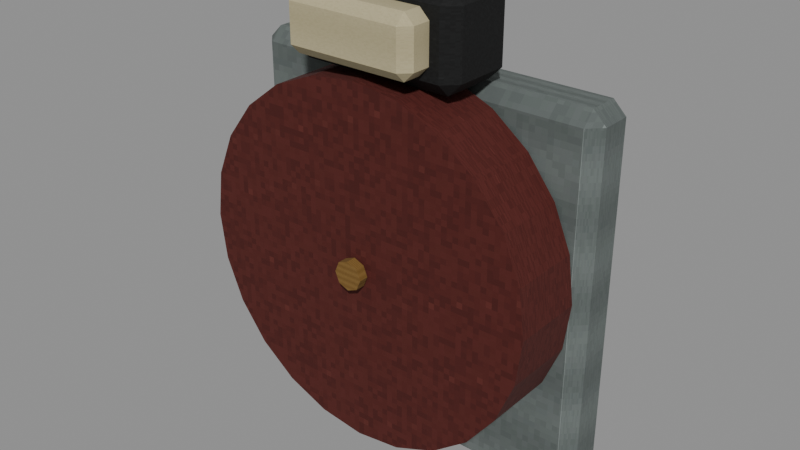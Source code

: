 # Source: level_event_fire_alarm.blend  (saved by Blender 5.0.118; exported with 4.5.12 LTS)
import bpy
from mathutils import Matrix  # noqa: F401  (used for matrix-valued properties, if any)

bpy.ops.wm.read_factory_settings(use_empty=True)
scene = bpy.context.scene
scene.name = 'Scene'

# ---- images (referenced by path relative to the original .blend; pixels are not part of the script)
import os
ASSET_DIR = os.environ.get("B2B_ASSET_DIR", "")  # directory of the original .blend (textures are referenced by path, not embedded)
HERE = os.path.dirname(os.path.abspath(__file__))  # packed textures are extracted next to this script under _unpacked/

def load_image(name, relpath, width, height, colorspace="sRGB"):
    """Load a texture the original file referenced (path relative to the .blend, or extracted next to this script)."""
    p = next((c for c in (os.path.join(HERE, relpath), os.path.join(ASSET_DIR, relpath)) if relpath and os.path.exists(c)), "")
    if p:
        img = bpy.data.images.load(p, check_existing=True)
        img.name = name
    else:  # same state as the original file: an image datablock whose file is absent (Cycles renders it pink)
        img = bpy.data.images.new(name, width, height)
        img.source = "FILE"
        img.filepath = "//" + (relpath or name)
    img.colorspace_settings.name = colorspace
    return img
img_original_steel_diffuse = load_image('Original steel diffuse', '_unpacked/Original_steel_diffuse.0c379933.png', 64, 64, 'sRGB')
img_original_red_diffuse = load_image('Original red diffuse', '_unpacked/Original_red_diffuse.520a9272.png', 64, 64, 'sRGB')
img_original_brass_diffuse = load_image('Original brass diffuse', '_unpacked/Original_brass_diffuse.58cbfc05.png', 64, 64, 'sRGB')
img_original_black_diffuse = load_image('Original black diffuse', '_unpacked/Original_black_diffuse.c396ad65.png', 64, 64, 'sRGB')
img_original_ivory_diffuse = load_image('Original ivory diffuse', '_unpacked/Original_ivory_diffuse.82a31083.png', 64, 64, 'sRGB')

# ---- materials (node trees are filled in below, after node groups)
mat_rebuild_original_steel = bpy.data.materials.new('Rebuild Original steel')
mat_rebuild_original_red = bpy.data.materials.new('Rebuild Original red')
mat_rebuild_original_brass = bpy.data.materials.new('Rebuild Original brass')
mat_rebuild_original_black = bpy.data.materials.new('Rebuild Original black')
mat_rebuild_original_ivory = bpy.data.materials.new('Rebuild Original ivory')

# ---- material node trees
mat_rebuild_original_steel.use_nodes = True; mat_rebuild_original_steel.node_tree.nodes.clear()
_N = mat_rebuild_original_steel.node_tree.nodes; _L = mat_rebuild_original_steel.node_tree.links
n0 = _N.new('ShaderNodeBsdfPrincipled'); n0.name = 'Principled BSDF'; n0.location = (-200, 100)
n0.inputs[2].default_value = 0.88
n1 = _N.new('ShaderNodeOutputMaterial'); n1.name = 'Material Output'; n1.location = (200, 100)
n2 = _N.new('ShaderNodeTexImage'); n2.name = 'Image Texture'; n2.location = (0, 0)
n2.image = img_original_steel_diffuse
n2.interpolation = 'Closest'
_L.new(n0.outputs[0], n1.inputs[0])
_L.new(n2.outputs[0], n0.inputs[0])
n1.is_active_output = True
mat_rebuild_original_red.use_nodes = True; mat_rebuild_original_red.node_tree.nodes.clear()
_N = mat_rebuild_original_red.node_tree.nodes; _L = mat_rebuild_original_red.node_tree.links
n0 = _N.new('ShaderNodeBsdfPrincipled'); n0.name = 'Principled BSDF'; n0.location = (-200, 100)
n0.inputs[2].default_value = 0.88
n1 = _N.new('ShaderNodeOutputMaterial'); n1.name = 'Material Output'; n1.location = (200, 100)
n2 = _N.new('ShaderNodeTexImage'); n2.name = 'Image Texture'; n2.location = (0, 0)
n2.image = img_original_red_diffuse
n2.interpolation = 'Closest'
_L.new(n0.outputs[0], n1.inputs[0])
_L.new(n2.outputs[0], n0.inputs[0])
n1.is_active_output = True
mat_rebuild_original_brass.use_nodes = True; mat_rebuild_original_brass.node_tree.nodes.clear()
_N = mat_rebuild_original_brass.node_tree.nodes; _L = mat_rebuild_original_brass.node_tree.links
n0 = _N.new('ShaderNodeBsdfPrincipled'); n0.name = 'Principled BSDF'; n0.location = (-200, 100)
n0.inputs[2].default_value = 0.88
n1 = _N.new('ShaderNodeOutputMaterial'); n1.name = 'Material Output'; n1.location = (200, 100)
n2 = _N.new('ShaderNodeTexImage'); n2.name = 'Image Texture'; n2.location = (0, 0)
n2.image = img_original_brass_diffuse
n2.interpolation = 'Closest'
_L.new(n0.outputs[0], n1.inputs[0])
_L.new(n2.outputs[0], n0.inputs[0])
n1.is_active_output = True
mat_rebuild_original_black.use_nodes = True; mat_rebuild_original_black.node_tree.nodes.clear()
_N = mat_rebuild_original_black.node_tree.nodes; _L = mat_rebuild_original_black.node_tree.links
n0 = _N.new('ShaderNodeBsdfPrincipled'); n0.name = 'Principled BSDF'; n0.location = (-200, 100)
n0.inputs[2].default_value = 0.88
n1 = _N.new('ShaderNodeOutputMaterial'); n1.name = 'Material Output'; n1.location = (200, 100)
n2 = _N.new('ShaderNodeTexImage'); n2.name = 'Image Texture'; n2.location = (0, 0)
n2.image = img_original_black_diffuse
n2.interpolation = 'Closest'
_L.new(n0.outputs[0], n1.inputs[0])
_L.new(n2.outputs[0], n0.inputs[0])
n1.is_active_output = True
mat_rebuild_original_ivory.use_nodes = True; mat_rebuild_original_ivory.node_tree.nodes.clear()
_N = mat_rebuild_original_ivory.node_tree.nodes; _L = mat_rebuild_original_ivory.node_tree.links
n0 = _N.new('ShaderNodeBsdfPrincipled'); n0.name = 'Principled BSDF'; n0.location = (-200, 100)
n0.inputs[2].default_value = 0.88
n1 = _N.new('ShaderNodeOutputMaterial'); n1.name = 'Material Output'; n1.location = (200, 100)
n2 = _N.new('ShaderNodeTexImage'); n2.name = 'Image Texture'; n2.location = (0, 0)
n2.image = img_original_ivory_diffuse
n2.interpolation = 'Closest'
_L.new(n0.outputs[0], n1.inputs[0])
_L.new(n2.outputs[0], n0.inputs[0])
n1.is_active_output = True

# ---- meshes
me_cube = bpy.data.meshes.new('Cube')
me_cube.from_pydata([(-0.107, -0.0095, 0.0), (-0.107, -0.0175, 0.008), (-0.115, -0.0095, 0.008), (-0.107, -0.0175, 0.232), (-0.107, -0.0095, 0.24), (-0.115, -0.0095, 0.232), (-0.107, 0.0095, 0.0), (-0.115, 0.0095, 0.008), (-0.107, 0.0175, 0.008), (-0.107, 0.0095, 0.24), (-0.107, 0.0175, 0.232), (-0.115, 0.0095, 0.232), (0.107, -0.0095, 0.0), (0.115, -0.0095, 0.008), (0.107, -0.0175, 0.008), (0.107, -0.0095, 0.24), (0.107, -0.0175, 0.232), (0.115, -0.0095, 0.232), (0.107, 0.0095, 0.0), (0.107, 0.0175, 0.008), (0.115, 0.0095, 0.008), (0.107, 0.0095, 0.24), (0.115, 0.0095, 0.232), (0.107, 0.0175, 0.232), (-0.11, -0.02, 0.135), (-0.1063, -0.02, 0.1065), (-0.09526, -0.02, 0.08), (-0.07778, -0.02, 0.05722), (-0.055, -0.02, 0.03974), (-0.02847, -0.02, 0.02875), (-6.736e-18, -0.02, 0.025), (0.02847, -0.02, 0.02875), (0.055, -0.02, 0.03974), (0.07778, -0.02, 0.05722), (0.09526, -0.02, 0.08), (0.1063, -0.02, 0.1065), (0.11, -0.02, 0.135), (0.1063, -0.02, 0.1635), (0.09526, -0.02, 0.19), (0.07778, -0.02, 0.2128), (0.055, -0.02, 0.2303), (0.02847, -0.02, 0.2413), (2.021e-17, -0.02, 0.245), (-0.02847, -0.02, 0.2413), (-0.055, -0.02, 0.2303), (-0.07778, -0.02, 0.2128), (-0.09526, -0.02, 0.19), (-0.1063, -0.02, 0.1635), (-0.11, -0.065, 0.135), (-0.1063, -0.065, 0.1065), (-0.09526, -0.065, 0.08), (-0.07778, -0.065, 0.05722), (-0.055, -0.065, 0.03974), (-0.02847, -0.065, 0.02875), (-6.736e-18, -0.065, 0.025), (0.02847, -0.065, 0.02875), (0.055, -0.065, 0.03974), (0.07778, -0.065, 0.05722), (0.09526, -0.065, 0.08), (0.1063, -0.065, 0.1065), (0.11, -0.065, 0.135), (0.1063, -0.065, 0.1635), (0.09526, -0.065, 0.19), (0.07778, -0.065, 0.2128), (0.055, -0.065, 0.2303), (0.02847, -0.065, 0.2413), (2.021e-17, -0.065, 0.245), (-0.02847, -0.065, 0.2413), (-0.055, -0.065, 0.2303), (-0.07778, -0.065, 0.2128), (-0.09526, -0.065, 0.19), (-0.1063, -0.065, 0.1635), (-0.009, -0.066, 0.135), (-0.006364, -0.066, 0.1286), (-5.511e-19, -0.066, 0.126), (0.006364, -0.066, 0.1286), (0.009, -0.066, 0.135), (0.006364, -0.066, 0.1414), (1.653e-18, -0.066, 0.144), (-0.006364, -0.066, 0.1414), (-0.009, -0.072, 0.135), (-0.006364, -0.072, 0.1286), (-5.511e-19, -0.072, 0.126), (0.006364, -0.072, 0.1286), (0.009, -0.072, 0.135), (0.006364, -0.072, 0.1414), (1.653e-18, -0.072, 0.144), (-0.006364, -0.072, 0.1414), (-0.047, -0.047, 0.2425), (-0.047, -0.055, 0.2505), (-0.055, -0.047, 0.2505), (-0.047, -0.055, 0.2895), (-0.047, -0.047, 0.2975), (-0.055, -0.047, 0.2895), (-0.047, -0.013, 0.2425), (-0.055, -0.013, 0.2505), (-0.047, -0.005, 0.2505), (-0.047, -0.013, 0.2975), (-0.047, -0.005, 0.2895), (-0.055, -0.013, 0.2895), (0.047, -0.047, 0.2425), (0.055, -0.047, 0.2505), (0.047, -0.055, 0.2505), (0.047, -0.047, 0.2975), (0.047, -0.055, 0.2895), (0.055, -0.047, 0.2895), (0.047, -0.013, 0.2425), (0.047, -0.005, 0.2505), (0.055, -0.013, 0.2505), (0.047, -0.013, 0.2975), (0.055, -0.013, 0.2895), (0.047, -0.005, 0.2895), (-0.035, -0.0665, 0.2525), (-0.035, -0.0725, 0.2585), (-0.041, -0.0665, 0.2585), (-0.035, -0.0725, 0.2815), (-0.035, -0.0665, 0.2875), (-0.041, -0.0665, 0.2815), (-0.035, -0.0535, 0.2525), (-0.041, -0.0535, 0.2585), (-0.035, -0.0475, 0.2585), (-0.035, -0.0535, 0.2875), (-0.035, -0.0475, 0.2815), (-0.041, -0.0535, 0.2815), (0.035, -0.0665, 0.2525), (0.041, -0.0665, 0.2585), (0.035, -0.0725, 0.2585), (0.035, -0.0665, 0.2875), (0.035, -0.0725, 0.2815), (0.041, -0.0665, 0.2815), (0.035, -0.0535, 0.2525), (0.035, -0.0475, 0.2585), (0.041, -0.0535, 0.2585), (0.035, -0.0535, 0.2875), (0.041, -0.0535, 0.2815), (0.035, -0.0475, 0.2815)], [], [(0, 1, 2), (3, 4, 5), (6, 7, 8), (9, 10, 11), (12, 13, 14), (15, 16, 17), (18, 19, 20), (21, 22, 23), (6, 0, 2, 7), (1, 3, 5, 2), (4, 9, 11, 5), (10, 8, 7, 11), (18, 6, 8, 19), (9, 21, 23, 10), (22, 20, 19, 23), (12, 18, 20, 13), (21, 15, 17, 22), (16, 14, 13, 17), (0, 12, 14, 1), (15, 4, 3, 16), (6, 18, 12, 0), (2, 5, 11, 7), (14, 16, 3, 1), (21, 9, 4, 15), (8, 10, 23, 19), (20, 22, 17, 13), (47, 46, 45, 44, 43, 42, 41, 40, 39, 38, 37, 36, 35, 34, 33, 32, 31, 30, 29, 28, 27, 26, 25, 24), (48, 49, 50, 51, 52, 53, 54, 55, 56, 57, 58, 59, 60, 61, 62, 63, 64, 65, 66, 67, 68, 69, 70, 71), (24, 25, 49, 48), (25, 26, 50, 49), (26, 27, 51, 50), (27, 28, 52, 51), (28, 29, 53, 52), (29, 30, 54, 53), (30, 31, 55, 54), (31, 32, 56, 55), (32, 33, 57, 56), (33, 34, 58, 57), (34, 35, 59, 58), (35, 36, 60, 59), (36, 37, 61, 60), (37, 38, 62, 61), (38, 39, 63, 62), (39, 40, 64, 63), (40, 41, 65, 64), (41, 42, 66, 65), (42, 43, 67, 66), (43, 44, 68, 67), (44, 45, 69, 68), (45, 46, 70, 69), (46, 47, 71, 70), (47, 24, 48, 71), (79, 78, 77, 76, 75, 74, 73, 72), (80, 81, 82, 83, 84, 85, 86, 87), (72, 73, 81, 80), (73, 74, 82, 81), (74, 75, 83, 82), (75, 76, 84, 83), (76, 77, 85, 84), (77, 78, 86, 85), (78, 79, 87, 86), (79, 72, 80, 87), (88, 89, 90), (91, 92, 93), (94, 95, 96), (97, 98, 99), (100, 101, 102), (103, 104, 105), (106, 107, 108), (109, 110, 111), (94, 88, 90, 95), (89, 91, 93, 90), (92, 97, 99, 93), (98, 96, 95, 99), (106, 94, 96, 107), (97, 109, 111, 98), (110, 108, 107, 111), (100, 106, 108, 101), (109, 103, 105, 110), (104, 102, 101, 105), (88, 100, 102, 89), (103, 92, 91, 104), (94, 106, 100, 88), (90, 93, 99, 95), (102, 104, 91, 89), (109, 97, 92, 103), (96, 98, 111, 107), (108, 110, 105, 101), (112, 113, 114), (115, 116, 117), (118, 119, 120), (121, 122, 123), (124, 125, 126), (127, 128, 129), (130, 131, 132), (133, 134, 135), (118, 112, 114, 119), (113, 115, 117, 114), (116, 121, 123, 117), (122, 120, 119, 123), (130, 118, 120, 131), (121, 133, 135, 122), (134, 132, 131, 135), (124, 130, 132, 125), (133, 127, 129, 134), (128, 126, 125, 129), (112, 124, 126, 113), (127, 116, 115, 128), (118, 130, 124, 112), (114, 117, 123, 119), (126, 128, 115, 113), (133, 121, 116, 127), (120, 122, 135, 131), (132, 134, 129, 125)])
me_cube.polygons.foreach_set('material_index', [0, 0, 0, 0, 0, 0, 0, 0, 0, 0, 0, 0, 0, 0, 0, 0, 0, 0, 0, 0, 0, 0, 0, 0, 0, 0, 1, 1, 1, 1, 1, 1, 1, 1, 1, 1, 1, 1, 1, 1, 1, 1, 1, 1, 1, 1, 1, 1, 1, 1, 1, 1, 2, 2, 2, 2, 2, 2, 2, 2, 2, 2, 3, 3, 3, 3, 3, 3, 3, 3, 3, 3, 3, 3, 3, 3, 3, 3, 3, 3, 3, 3, 3, 3, 3, 3, 3, 3, 4, 4, 4, 4, 4, 4, 4, 4, 4, 4, 4, 4, 4, 4, 4, 4, 4, 4, 4, 4, 4, 4, 4, 4, 4, 4])
_uv = me_cube.uv_layers.new(name='UVMap')
_uv.uv.foreach_set('vector', [0.05804, 0.025, 0.05804, 0.05667, 0.025, 0.05667, 0.025, 0.9433, 0.2421, 0.975, 0.2421, 0.9433, 0.7579, 0.025, 0.7579, 0.05667, 0.975, 0.05667, 0.05804, 0.975, 0.05804, 0.9433, 0.025, 0.9433, 0.2421, 0.025, 0.2421, 0.05667, 0.025, 0.05667, 0.942, 0.975, 0.942, 0.9433, 0.975, 0.9433, 0.942, 0.025, 0.942, 0.05667, 0.975, 0.05667, 0.7579, 0.975, 0.7579, 0.9433, 0.975, 0.9433, 0.7579, 0.025, 0.2421, 0.025, 0.2421, 0.05667, 0.7579, 0.05667, 0.025, 0.05667, 0.025, 0.9433, 0.2421, 0.9433, 0.2421, 0.05667, 0.2421, 0.975, 0.7579, 0.975, 0.7579, 0.9433, 0.2421, 0.9433, 0.975, 0.9433, 0.975, 0.05667, 0.7579, 0.05667, 0.7579, 0.9433, 0.942, 0.025, 0.05804, 0.025, 0.05804, 0.05667, 0.942, 0.05667, 0.05804, 0.975, 0.942, 0.975, 0.942, 0.9433, 0.05804, 0.9433, 0.7579, 0.9433, 0.7579, 0.05667, 0.975, 0.05667, 0.975, 0.9433, 0.2421, 0.025, 0.7579, 0.025, 0.7579, 0.05667, 0.2421, 0.05667, 0.7579, 0.975, 0.2421, 0.975, 0.2421, 0.9433, 0.7579, 0.9433, 0.025, 0.9433, 0.025, 0.05667, 0.2421, 0.05667, 0.2421, 0.9433, 0.05804, 0.025, 0.942, 0.025, 0.942, 0.05667, 0.05804, 0.05667, 0.942, 0.975, 0.05804, 0.975, 0.05804, 0.9433, 0.942, 0.9433, 0.05804, 0.7579, 0.942, 0.7579, 0.942, 0.2421, 0.05804, 0.2421, 0.2421, 0.05667, 0.2421, 0.9433, 0.7579, 0.9433, 0.7579, 0.05667, 0.942, 0.05667, 0.942, 0.9433, 0.05804, 0.9433, 0.05804, 0.05667, 0.942, 0.7579, 0.05804, 0.7579, 0.05804, 0.2421, 0.942, 0.2421, 0.05804, 0.05667, 0.05804, 0.9433, 0.942, 0.9433, 0.942, 0.05667, 0.7579, 0.05667, 0.7579, 0.9433, 0.2421, 0.9433, 0.2421, 0.05667, 0.04119, 0.6229, 0.08864, 0.7375, 0.1641, 0.8359, 0.2625, 0.9114, 0.3771, 0.9588, 0.5, 0.975, 0.6229, 0.9588, 0.7375, 0.9114, 0.8359, 0.8359, 0.9114, 0.7375, 0.9588, 0.6229, 0.975, 0.5, 0.9588, 0.3771, 0.9114, 0.2625, 0.8359, 0.1641, 0.7375, 0.08864, 0.6229, 0.04119, 0.5, 0.025, 0.3771, 0.04119, 0.2625, 0.08864, 0.1641, 0.1641, 0.08864, 0.2625, 0.04119, 0.3771, 0.025, 0.5, 0.025, 0.5, 0.04119, 0.3771, 0.08864, 0.2625, 0.1641, 0.1641, 0.2625, 0.08864, 0.3771, 0.04119, 0.5, 0.025, 0.6229, 0.04119, 0.7375, 0.08864, 0.8359, 0.1641, 0.9114, 0.2625, 0.9588, 0.3771, 0.975, 0.5, 0.9588, 0.6229, 0.9114, 0.7375, 0.8359, 0.8359, 0.7375, 0.9114, 0.6229, 0.9588, 0.5, 0.975, 0.3771, 0.9588, 0.2625, 0.9114, 0.1641, 0.8359, 0.08864, 0.7375, 0.04119, 0.6229, 0.975, 0.5, 0.975, 0.3771, 0.025, 0.3771, 0.025, 0.5, 0.975, 0.3771, 0.975, 0.2625, 0.025, 0.2625, 0.025, 0.3771, 0.975, 0.2625, 0.975, 0.1641, 0.025, 0.1641, 0.025, 0.2625, 0.1641, 0.975, 0.2625, 0.975, 0.2625, 0.025, 0.1641, 0.025, 0.2625, 0.975, 0.3771, 0.975, 0.3771, 0.025, 0.2625, 0.025, 0.3771, 0.975, 0.5, 0.975, 0.5, 0.025, 0.3771, 0.025, 0.5, 0.975, 0.6229, 0.975, 0.6229, 0.025, 0.5, 0.025, 0.6229, 0.975, 0.7375, 0.975, 0.7375, 0.025, 0.6229, 0.025, 0.7375, 0.975, 0.8359, 0.975, 0.8359, 0.025, 0.7375, 0.025, 0.975, 0.1641, 0.975, 0.2625, 0.025, 0.2625, 0.025, 0.1641, 0.975, 0.2625, 0.975, 0.3771, 0.025, 0.3771, 0.025, 0.2625, 0.975, 0.3771, 0.975, 0.5, 0.025, 0.5, 0.025, 0.3771, 0.975, 0.5, 0.975, 0.6229, 0.025, 0.6229, 0.025, 0.5, 0.975, 0.6229, 0.975, 0.7375, 0.025, 0.7375, 0.025, 0.6229, 0.975, 0.7375, 0.975, 0.8359, 0.025, 0.8359, 0.025, 0.7375, 0.8359, 0.975, 0.7375, 0.975, 0.7375, 0.025, 0.8359, 0.025, 0.7375, 0.975, 0.6229, 0.975, 0.6229, 0.025, 0.7375, 0.025, 0.6229, 0.975, 0.5, 0.975, 0.5, 0.025, 0.6229, 0.025, 0.5, 0.975, 0.3771, 0.975, 0.3771, 0.025, 0.5, 0.025, 0.3771, 0.975, 0.2625, 0.975, 0.2625, 0.025, 0.3771, 0.025, 0.2625, 0.975, 0.1641, 0.975, 0.1641, 0.025, 0.2625, 0.025, 0.975, 0.8359, 0.975, 0.7375, 0.025, 0.7375, 0.025, 0.8359, 0.975, 0.7375, 0.975, 0.6229, 0.025, 0.6229, 0.025, 0.7375, 0.975, 0.6229, 0.975, 0.5, 0.025, 0.5, 0.025, 0.6229, 0.1641, 0.8359, 0.5, 0.975, 0.8359, 0.8359, 0.975, 0.5, 0.8359, 0.1641, 0.5, 0.025, 0.1641, 0.1641, 0.025, 0.5, 0.025, 0.5, 0.1641, 0.1641, 0.5, 0.025, 0.8359, 0.1641, 0.975, 0.5, 0.8359, 0.8359, 0.5, 0.975, 0.1641, 0.8359, 0.975, 0.5, 0.975, 0.1641, 0.025, 0.1641, 0.025, 0.5, 0.1641, 0.975, 0.5, 0.975, 0.5, 0.025, 0.1641, 0.025, 0.5, 0.975, 0.8359, 0.975, 0.8359, 0.025, 0.5, 0.025, 0.975, 0.1641, 0.975, 0.5, 0.025, 0.5, 0.025, 0.1641, 0.975, 0.5, 0.975, 0.8359, 0.025, 0.8359, 0.025, 0.5, 0.8359, 0.975, 0.5, 0.975, 0.5, 0.025, 0.8359, 0.025, 0.5, 0.975, 0.1641, 0.975, 0.1641, 0.025, 0.5, 0.025, 0.975, 0.8359, 0.975, 0.5, 0.025, 0.5, 0.025, 0.8359, 0.09409, 0.025, 0.09409, 0.1632, 0.025, 0.1632, 0.09409, 0.8368, 0.09409, 0.975, 0.025, 0.8368, 0.09409, 0.025, 0.025, 0.1632, 0.09409, 0.1632, 0.09409, 0.975, 0.09409, 0.8368, 0.025, 0.8368, 0.9059, 0.025, 0.975, 0.1632, 0.9059, 0.1632, 0.9059, 0.975, 0.9059, 0.8368, 0.975, 0.8368, 0.9059, 0.025, 0.9059, 0.1632, 0.975, 0.1632, 0.9059, 0.975, 0.975, 0.8368, 0.9059, 0.8368, 0.823, 0.025, 0.177, 0.025, 0.177, 0.1632, 0.823, 0.1632, 0.09409, 0.1632, 0.09409, 0.8368, 0.025, 0.8368, 0.025, 0.1632, 0.177, 0.975, 0.823, 0.975, 0.823, 0.8368, 0.177, 0.8368, 0.09409, 0.8368, 0.09409, 0.1632, 0.025, 0.1632, 0.025, 0.8368, 0.9059, 0.025, 0.09409, 0.025, 0.09409, 0.1632, 0.9059, 0.1632, 0.09409, 0.975, 0.9059, 0.975, 0.9059, 0.8368, 0.09409, 0.8368, 0.975, 0.8368, 0.975, 0.1632, 0.9059, 0.1632, 0.9059, 0.8368, 0.177, 0.025, 0.823, 0.025, 0.823, 0.1632, 0.177, 0.1632, 0.823, 0.975, 0.177, 0.975, 0.177, 0.8368, 0.823, 0.8368, 0.9059, 0.8368, 0.9059, 0.1632, 0.975, 0.1632, 0.975, 0.8368, 0.09409, 0.025, 0.9059, 0.025, 0.9059, 0.1632, 0.09409, 0.1632, 0.9059, 0.975, 0.09409, 0.975, 0.09409, 0.8368, 0.9059, 0.8368, 0.09409, 0.823, 0.9059, 0.823, 0.9059, 0.177, 0.09409, 0.177, 0.177, 0.1632, 0.177, 0.8368, 0.823, 0.8368, 0.823, 0.1632, 0.9059, 0.1632, 0.9059, 0.8368, 0.09409, 0.8368, 0.09409, 0.1632, 0.9059, 0.823, 0.09409, 0.823, 0.09409, 0.177, 0.9059, 0.177, 0.09409, 0.1632, 0.09409, 0.8368, 0.9059, 0.8368, 0.9059, 0.1632, 0.823, 0.1632, 0.823, 0.8368, 0.177, 0.8368, 0.177, 0.1632, 0.253, 0.025, 0.025, 0.1879, 0.253, 0.1879, 0.09451, 0.8121, 0.09451, 0.975, 0.025, 0.8121, 0.09451, 0.025, 0.025, 0.1879, 0.09451, 0.1879, 0.747, 0.975, 0.975, 0.8121, 0.747, 0.8121, 0.9055, 0.025, 0.975, 0.1879, 0.9055, 0.1879, 0.253, 0.975, 0.025, 0.8121, 0.253, 0.8121, 0.747, 0.025, 0.975, 0.1879, 0.747, 0.1879, 0.9055, 0.975, 0.975, 0.8121, 0.9055, 0.8121, 0.747, 0.025, 0.253, 0.025, 0.253, 0.1879, 0.747, 0.1879, 0.09451, 0.1879, 0.09451, 0.8121, 0.025, 0.8121, 0.025, 0.1879, 0.253, 0.975, 0.747, 0.975, 0.747, 0.8121, 0.253, 0.8121, 0.09451, 0.8121, 0.09451, 0.1879, 0.025, 0.1879, 0.025, 0.8121, 0.9055, 0.025, 0.09451, 0.025, 0.09451, 0.1879, 0.9055, 0.1879, 0.09451, 0.975, 0.9055, 0.975, 0.9055, 0.8121, 0.09451, 0.8121, 0.975, 0.8121, 0.975, 0.1879, 0.9055, 0.1879, 0.9055, 0.8121, 0.253, 0.025, 0.747, 0.025, 0.747, 0.1879, 0.253, 0.1879, 0.747, 0.975, 0.253, 0.975, 0.253, 0.8121, 0.747, 0.8121, 0.9055, 0.8121, 0.9055, 0.1879, 0.975, 0.1879, 0.975, 0.8121, 0.09451, 0.025, 0.9055, 0.025, 0.9055, 0.1879, 0.09451, 0.1879, 0.9055, 0.975, 0.09451, 0.975, 0.09451, 0.8121, 0.9055, 0.8121, 0.09451, 0.747, 0.9055, 0.747, 0.9055, 0.253, 0.09451, 0.253, 0.253, 0.1879, 0.253, 0.8121, 0.747, 0.8121, 0.747, 0.1879, 0.9055, 0.1879, 0.9055, 0.8121, 0.09451, 0.8121, 0.09451, 0.1879, 0.9055, 0.747, 0.09451, 0.747, 0.09451, 0.253, 0.9055, 0.253, 0.09451, 0.1879, 0.09451, 0.8121, 0.9055, 0.8121, 0.9055, 0.1879, 0.747, 0.1879, 0.747, 0.8121, 0.253, 0.8121, 0.253, 0.1879])
me_cube.materials.append(mat_rebuild_original_steel)
me_cube.materials.append(mat_rebuild_original_red)
me_cube.materials.append(mat_rebuild_original_brass)
me_cube.materials.append(mat_rebuild_original_black)
me_cube.materials.append(mat_rebuild_original_ivory)
me_cube.update()

# ---- objects
ob_level_event_fire_alarm = bpy.data.objects.new('level_event_fire_alarm', me_cube)

# ---- transforms, parenting, visibility, modifiers, constraints
ob_level_event_fire_alarm.location = (0.0, 0.0, 0.0)
_vg = ob_level_event_fire_alarm.vertex_groups.new(name='Wall mounting plate')
_vg = ob_level_event_fire_alarm.vertex_groups.new(name='Fire alarm gong')
_vg = ob_level_event_fire_alarm.vertex_groups.new(name='Gong central screw')
_vg = ob_level_event_fire_alarm.vertex_groups.new(name='Indicator bezel')
_vg = ob_level_event_fire_alarm.vertex_groups.new(name='White strobe lens')

# ---- collection membership
scene.collection.objects.link(ob_level_event_fire_alarm)

# ---- scene / render settings (as saved in the file)
scene.frame_start = 1; scene.frame_end = 250; scene.frame_set(1)
scene.render.engine = 'BLENDER_EEVEE_NEXT'
scene.render.bake_bias = 0.0
scene.render.bake_samples = 0
scene.cycles.sampling_pattern = 'TABULATED_SOBOL'
scene.eevee.use_volume_custom_range = False
bpy.context.view_layer.update()

# ---- added for rendering (the .blend has no active camera and no usable light): camera, sun + grey world if the file has none
cam_auto = bpy.data.cameras.new('AutoCamera')
cam_auto.lens = 50.0
cam_auto.sensor_width = 36.0
cam_auto.clip_end = 1000.0
ob_auto_camera = bpy.data.objects.new('AutoCamera', cam_auto)
scene.collection.objects.link(ob_auto_camera)
ob_auto_camera.location = (0.357748, -0.456797, 0.434948)
ob_auto_camera.rotation_euler = (1.09748, -7.21219e-08, 0.694738)
scene.camera = ob_auto_camera
light_auto_sun = bpy.data.lights.new('AutoSun', 'SUN')
light_auto_sun.energy = 3.0
light_auto_sun.angle = 0.0523599
ob_auto_sun = bpy.data.objects.new('AutoSun', light_auto_sun)
scene.collection.objects.link(ob_auto_sun)
ob_auto_sun.rotation_euler = (0.872665, 0.174533, 0.523599)
if scene.world is None:
    world_auto = bpy.data.worlds.new('AutoWorld')
    world_auto.color = (0.3, 0.3, 0.3)
    scene.world = world_auto
bpy.context.view_layer.update()
